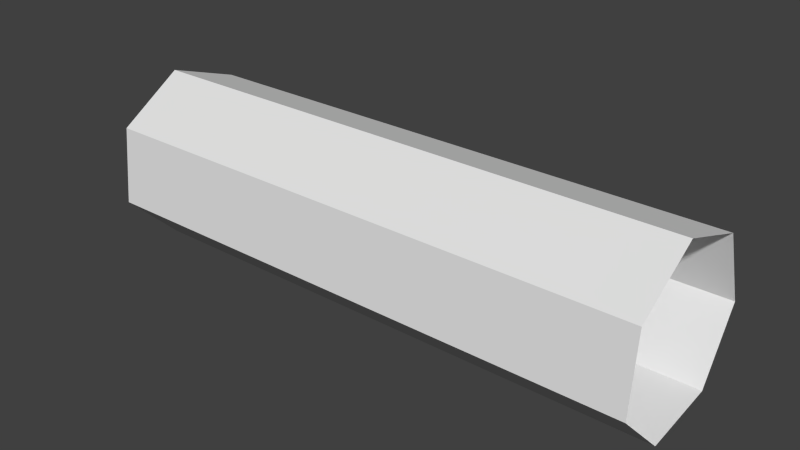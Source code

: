 # Source: joinedMesh.blend  (saved by Blender 2.60.0; exported with 4.5.12 LTS)
import bpy
from mathutils import Matrix  # noqa: F401  (used for matrix-valued properties, if any)

bpy.ops.wm.read_factory_settings(use_empty=True)
scene = bpy.context.scene
scene.name = 'Scene'

# ---- collections
col_collection_1 = bpy.data.collections.new('Collection 1'); scene.collection.children.link(col_collection_1)

# ---- world
world_world = bpy.data.worlds.new('World'); scene.world = world_world
world_world.color = (0.05088, 0.05088, 0.05088)
world_world.use_sun_shadow = False
world_world.sun_shadow_jitter_overblur = 0.0
world_world.cycles.sampling_method = 'MANUAL'
world_world.cycles.sample_map_resolution = 256

# ---- meshes
me_grid = bpy.data.meshes.new('Grid')
me_grid.from_pydata([(-3.141, 0.993, -0.1037), (-3.141, 0.7006, 0.7127), (-3.141, -0.1208, 0.9919), (-3.141, -0.8503, 0.5232), (-3.141, -0.9386, -0.3388), (-3.141, -0.3199, -0.9449), (-3.141, 0.5386, -0.84), (-2.244, -0.3199, -0.9449), (-2.244, -0.9386, -0.3388), (-2.244, -0.8503, 0.5232), (-2.244, -0.1208, 0.9919), (-2.244, 0.7006, 0.7127), (-2.244, 0.993, -0.1037), (-2.244, 0.5386, -0.84), (-1.346, 0.993, -0.1037), (-1.346, 0.7006, 0.7127), (-1.346, -0.1208, 0.9919), (-1.346, -0.8503, 0.5232), (-1.346, -0.9386, -0.3388), (-1.346, -0.3199, -0.9449), (-1.346, 0.5386, -0.84), (-0.4487, -0.3199, -0.9449), (-0.4487, -0.9386, -0.3388), (-0.4487, -0.8503, 0.5232), (-0.4487, -0.1208, 0.9919), (-0.4487, 0.7006, 0.7127), (-0.4487, 0.993, -0.1037), (-0.4487, 0.5386, -0.84), (0.4487, 0.993, -0.1037), (0.4487, 0.7006, 0.7127), (0.4487, -0.1208, 0.9919), (0.4487, -0.8503, 0.5232), (0.4487, -0.9386, -0.3388), (0.4487, -0.3199, -0.9449), (0.4487, 0.5386, -0.84), (1.346, -0.3199, -0.9449), (1.346, -0.9386, -0.3388), (1.346, -0.8503, 0.5232), (1.346, -0.1208, 0.9919), (1.346, 0.7006, 0.7127), (1.346, 0.993, -0.1037), (1.346, 0.5386, -0.84), (2.244, 0.993, -0.1037), (2.244, 0.7006, 0.7127), (2.244, -0.1208, 0.9919), (2.244, -0.8503, 0.5232), (2.244, -0.9386, -0.3388), (2.244, -0.3199, -0.9449), (2.244, 0.5386, -0.84), (3.141, -0.3199, -0.9449), (3.141, -0.9386, -0.3388), (3.141, -0.8503, 0.5232), (3.141, -0.1208, 0.9919), (3.141, 0.7006, 0.7127), (3.141, 0.993, -0.1037), (3.141, 0.5386, -0.84)], [], [(42, 48, 55), (42, 55, 54), (43, 42, 54), (43, 54, 53), (44, 43, 53), (44, 53, 52), (45, 44, 52), (45, 52, 51), (46, 45, 51), (46, 51, 50), (47, 46, 50), (47, 50, 49), (48, 47, 49), (48, 49, 55), (41, 35, 47), (41, 47, 48), (35, 36, 46), (35, 46, 47), (36, 37, 45), (36, 45, 46), (37, 38, 44), (37, 44, 45), (38, 39, 43), (38, 43, 44), (39, 40, 42), (39, 42, 43), (40, 41, 48), (40, 48, 42), (28, 34, 41), (28, 41, 40), (29, 28, 40), (29, 40, 39), (30, 29, 39), (30, 39, 38), (31, 30, 38), (31, 38, 37), (32, 31, 37), (32, 37, 36), (33, 32, 36), (33, 36, 35), (34, 33, 35), (34, 35, 41), (27, 21, 33), (27, 33, 34), (21, 22, 32), (21, 32, 33), (22, 23, 31), (22, 31, 32), (23, 24, 30), (23, 30, 31), (24, 25, 29), (24, 29, 30), (25, 26, 28), (25, 28, 29), (26, 27, 34), (26, 34, 28), (14, 20, 27), (14, 27, 26), (15, 14, 26), (15, 26, 25), (16, 15, 25), (16, 25, 24), (17, 16, 24), (17, 24, 23), (18, 17, 23), (18, 23, 22), (19, 18, 22), (19, 22, 21), (20, 19, 21), (20, 21, 27), (13, 7, 19), (13, 19, 20), (7, 8, 18), (7, 18, 19), (8, 9, 17), (8, 17, 18), (9, 10, 16), (9, 16, 17), (10, 11, 15), (10, 15, 16), (11, 12, 14), (11, 14, 15), (12, 13, 20), (12, 20, 14), (0, 6, 13), (0, 13, 12), (1, 0, 12), (1, 12, 11), (2, 1, 11), (2, 11, 10), (3, 2, 10), (3, 10, 9), (4, 3, 9), (4, 9, 8), (5, 4, 8), (5, 8, 7), (6, 5, 7), (6, 7, 13)])
me_grid.use_remesh_preserve_volume = False
me_grid.use_remesh_preserve_attributes = False
me_grid.use_mirror_vertex_groups = False
me_grid.update()

# ---- objects
ob_grid = bpy.data.objects.new('Grid', me_grid)

# ---- transforms, parenting, visibility, modifiers, constraints
ob_grid.location = (0.0, 0.0, 0.0)
ob_grid.lineart.crease_threshold = 0.0

# ---- collection membership
col_collection_1.objects.link(ob_grid)

# ---- scene / render settings (as saved in the file)
scene.frame_start = 1; scene.frame_end = 250; scene.frame_set(1)
scene.render.engine = 'BLENDER_EEVEE_NEXT'
scene.render.image_settings.color_mode = 'RGB'
scene.render.image_settings.compression = 90
scene.render.resolution_percentage = 50
scene.render.dither_intensity = 0.0
scene.render.bake_margin = 2
scene.render.bake_bias = 0.0
scene.cycles.use_denoising = False
scene.cycles.samples = 10
scene.cycles.sampling_pattern = 'TABULATED_SOBOL'
scene.cycles.light_sampling_threshold = 0.0
scene.cycles.use_adaptive_sampling = False
scene.cycles.use_light_tree = False
scene.cycles.blur_glossy = 0.0
scene.cycles.volume_bounces = 1
scene.cycles.pixel_filter_type = 'GAUSSIAN'
scene.cycles.sample_clamp_indirect = 0.0
scene.view_settings.view_transform = 'Standard'
bpy.context.view_layer.update()

# ---- added for rendering (the .blend has no active camera and no usable light): camera, sun
cam_auto = bpy.data.cameras.new('AutoCamera')
cam_auto.lens = 50.0
cam_auto.sensor_width = 36.0
cam_auto.clip_end = 1000.0
ob_auto_camera = bpy.data.objects.new('AutoCamera', cam_auto)
scene.collection.objects.link(ob_auto_camera)
ob_auto_camera.location = (6.33936, -7.58, 5.09495)
ob_auto_camera.rotation_euler = (1.09748, -7.21219e-08, 0.694738)
scene.camera = ob_auto_camera
light_auto_sun = bpy.data.lights.new('AutoSun', 'SUN')
light_auto_sun.energy = 3.0
light_auto_sun.angle = 0.0523599
ob_auto_sun = bpy.data.objects.new('AutoSun', light_auto_sun)
scene.collection.objects.link(ob_auto_sun)
ob_auto_sun.rotation_euler = (0.872665, 0.174533, 0.523599)
bpy.context.view_layer.update()
